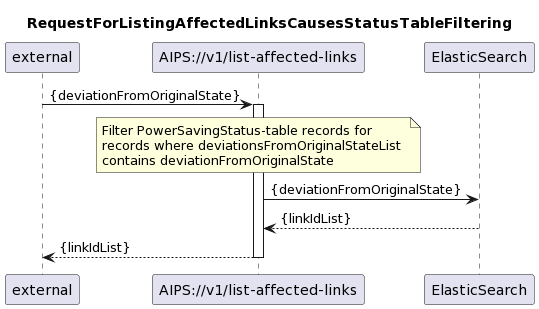

The diagram above was rendered by PlantUML. Its source (embedded in the PNG):
@startuml
skinparam responseMessageBelowArrow true

title
RequestForListingAffectedLinksCausesStatusTableFiltering
end title

participant "external" as requestor
participant "AIPS://v1/list-affected-links" as listStatus
participant "ElasticSearch" as es

requestor -> listStatus: {deviationFromOriginalState}
activate listStatus

note over listStatus
  Filter PowerSavingStatus-table records for
  records where deviationsFromOriginalStateList 
  contains deviationFromOriginalState
end note
listStatus -> es: {deviationFromOriginalState}
es --> listStatus: {linkIdList}
listStatus --> requestor: {linkIdList}


deactivate listStatus
@enduml